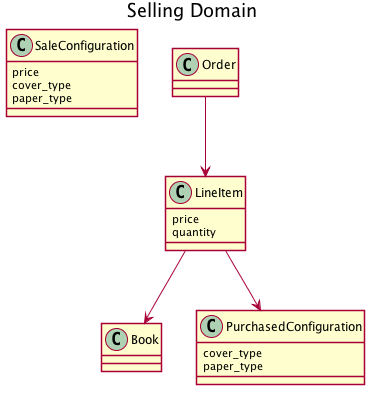

The diagram above was rendered by PlantUML. Its source (embedded in the PNG):
@startuml
title Selling Domain
skinparam shadowing false

class SaleConfiguration {
  price
  cover_type
  paper_type
}

class Order
class LineItem {
  price
  quantity
}
class Book
LineItem --> Book

class PurchasedConfiguration {
  cover_type
  paper_type
}

Order --> LineItem
LineItem --> PurchasedConfiguration

@enduml